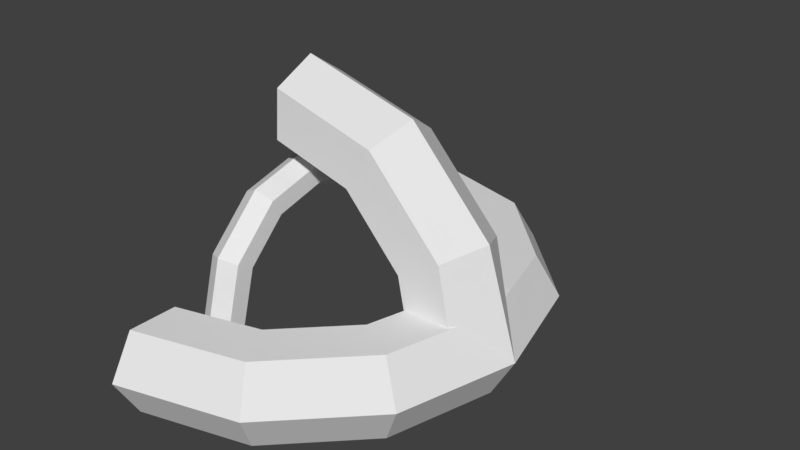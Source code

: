 # Source: rotateEnemy.blend  (saved by Blender 2.77.0; exported with 4.5.12 LTS)
import bpy
from mathutils import Matrix  # noqa: F401  (used for matrix-valued properties, if any)

bpy.ops.wm.read_factory_settings(use_empty=True)
scene = bpy.context.scene
scene.name = 'Scene'

# ---- collections
col_collection_1 = bpy.data.collections.new('Collection 1'); scene.collection.children.link(col_collection_1)

# ---- materials (node trees are filled in below, after node groups)
mat_material = bpy.data.materials.new('Material')
mat_material.alpha_threshold = 0.0
mat_material.use_transparent_shadow = False
mat_material.roughness = 0.5
mat_material.line_color = (0.0, 0.0, 0.0, 1.0)

# ---- material node trees

# ---- world
world_world = bpy.data.worlds.new('World'); scene.world = world_world
world_world.color = (0.05088, 0.05088, 0.05088)
world_world.use_sun_shadow = False
world_world.sun_shadow_jitter_overblur = 0.0
world_world.cycles.sampling_method = 'MANUAL'

# ---- meshes
me_torus_002 = bpy.data.meshes.new('Torus.002')
me_torus_002.from_pydata([(8.941e-08, 0.7, 0.0), (2.98e-08, 0.65, 0.0866), (2.98e-08, 0.55, 0.0866), (4.47e-08, 0.5, 1.225e-17), (2.98e-08, 0.55, -0.0866), (2.98e-08, 0.65, -0.0866), (-0.35, 0.6062, 0.0), (-0.325, 0.5629, 0.0866), (-0.275, 0.4763, 0.0866), (-0.25, 0.433, 1.225e-17), (-0.275, 0.4763, -0.0866), (-0.325, 0.5629, -0.0866), (-0.6062, 0.35, 0.0), (-0.5629, 0.325, 0.0866), (-0.4763, 0.275, 0.0866), (-0.433, 0.25, 1.225e-17), (-0.4763, 0.275, -0.0866), (-0.5629, 0.325, -0.0866), (-0.7, 6.12e-08, 0.0), (-0.65, 5.682e-08, 0.0866), (-0.55, 4.808e-08, 0.0866), (-0.5, 4.371e-08, 1.225e-17), (-0.55, 4.808e-08, -0.0866), (-0.65, 5.682e-08, -0.0866), (-0.6062, -0.35, 0.0), (-0.5629, -0.325, 0.0866), (-0.4763, -0.275, 0.0866), (-0.433, -0.25, 1.225e-17), (-0.4763, -0.275, -0.0866), (-0.5629, -0.325, -0.0866), (-0.35, -0.6062, 0.0), (-0.325, -0.5629, 0.0866), (-0.275, -0.4763, 0.0866), (-0.25, -0.433, 1.225e-17), (-0.275, -0.4763, -0.0866), (-0.325, -0.5629, -0.0866), (8.941e-08, -0.7, 0.0), (2.98e-08, -0.65, 0.0866), (2.98e-08, -0.55, 0.0866), (4.47e-08, -0.5, 1.225e-17), (2.98e-08, -0.55, -0.0866), (2.98e-08, -0.65, -0.0866)], [], [(0, 6, 7, 1), (1, 7, 8, 2), (2, 8, 9, 3), (3, 9, 10, 4), (4, 10, 11, 5), (5, 11, 6, 0), (6, 12, 13, 7), (7, 13, 14, 8), (8, 14, 15, 9), (9, 15, 16, 10), (10, 16, 17, 11), (11, 17, 12, 6), (12, 18, 19, 13), (13, 19, 20, 14), (14, 20, 21, 15), (15, 21, 22, 16), (16, 22, 23, 17), (17, 23, 18, 12), (18, 24, 25, 19), (19, 25, 26, 20), (20, 26, 27, 21), (21, 27, 28, 22), (22, 28, 29, 23), (23, 29, 24, 18), (24, 30, 31, 25), (25, 31, 32, 26), (26, 32, 33, 27), (27, 33, 34, 28), (28, 34, 35, 29), (29, 35, 30, 24), (30, 36, 37, 31), (31, 37, 38, 32), (32, 38, 39, 33), (33, 39, 40, 34), (34, 40, 41, 35), (35, 41, 36, 30), (3, 4, 5, 0, 1, 2), (39, 38, 37, 36, 41, 40)])
me_torus_002.use_remesh_preserve_volume = False
me_torus_002.use_remesh_preserve_attributes = False
me_torus_002.use_mirror_vertex_groups = False
me_torus_002.update()
me_cube = bpy.data.meshes.new('Cube')
me_cube.from_pydata([(1.25, 1.291e-07, 0.0), (1.125, 1.291e-07, 0.2165), (0.875, 1.291e-07, 0.2165), (0.75, 1.291e-07, 0.0), (0.875, 1.291e-07, -0.2165), (1.125, 1.291e-07, -0.2165), (1.083, 0.625, 0.0), (0.9743, 0.5625, 0.2165), (0.7578, 0.4375, 0.2165), (0.6495, 0.375, 0.0), (0.7578, 0.4375, -0.2165), (0.9743, 0.5625, -0.2165), (0.625, 1.083, 0.0), (0.5625, 0.9743, 0.2165), (0.4375, 0.7578, 0.2165), (0.375, 0.6495, 0.0), (0.4375, 0.7578, -0.2165), (0.5625, 0.9743, -0.2165), (-7.451e-09, 1.25, 0.0), (1.118e-07, 1.125, 0.2165), (1.118e-07, 0.875, 0.2165), (1.118e-07, 0.75, 0.0), (1.118e-07, 0.875, -0.2165), (1.118e-07, 1.125, -0.2165), (-7.451e-09, -1.25, 0.0), (1.118e-07, -1.125, 0.2165), (1.118e-07, -0.875, 0.2165), (1.118e-07, -0.75, 0.0), (1.118e-07, -0.875, -0.2165), (1.118e-07, -1.125, -0.2165), (0.625, -1.083, 0.0), (0.5625, -0.9743, 0.2165), (0.4375, -0.7578, 0.2165), (0.375, -0.6495, 0.0), (0.4375, -0.7578, -0.2165), (0.5625, -0.9743, -0.2165), (1.083, -0.625, 0.0), (0.9743, -0.5625, 0.2165), (0.7578, -0.4375, 0.2165), (0.6495, -0.375, 0.0), (0.7578, -0.4375, -0.2165), (0.9743, -0.5625, -0.2165), (1.127, -0.2579, -0.06732), (0.8767, -0.2579, -0.06732), (0.7517, -0.04192, -0.08266), (0.8767, 0.174, -0.098), (1.127, 0.174, -0.098), (1.084, 0.002374, 0.5408), (0.976, -0.218, 0.4938), (0.7595, -0.2269, 0.3691), (0.6512, -0.01534, 0.2914), (0.7595, 0.205, 0.3384), (0.976, 0.2139, 0.4631), (0.6267, 0.0348, 0.9972), (0.5642, -0.1888, 0.9045), (0.4392, -0.2042, 0.6886), (0.3767, 0.004111, 0.5652), (0.4392, 0.2277, 0.6579), (0.5642, 0.2431, 0.8738), (0.001691, 0.04667, 1.164), (0.001691, -0.1782, 1.055), (0.001691, -0.1959, 0.8055), (0.001691, 0.01123, 0.6655), (0.001691, 0.2361, 0.7748), (0.001691, 0.2538, 1.024)], [], [(0, 6, 7, 1), (1, 7, 8, 2), (2, 8, 9, 3), (3, 9, 10, 4), (4, 10, 11, 5), (0, 5, 11, 6), (6, 12, 13, 7), (7, 13, 14, 8), (8, 14, 15, 9), (9, 15, 16, 10), (10, 16, 17, 11), (11, 17, 12, 6), (12, 18, 19, 13), (13, 19, 20, 14), (14, 20, 21, 15), (15, 21, 22, 16), (16, 22, 23, 17), (17, 23, 18, 12), (21, 20, 19, 18, 23, 22), (27, 28, 29, 24, 25, 26), (24, 30, 31, 25), (25, 31, 32, 26), (26, 32, 33, 27), (27, 33, 34, 28), (28, 34, 35, 29), (29, 35, 30, 24), (30, 36, 37, 31), (31, 37, 38, 32), (32, 38, 39, 33), (33, 39, 40, 34), (34, 40, 41, 35), (35, 41, 36, 30), (36, 0, 1, 37), (37, 1, 2, 38), (38, 2, 3, 39), (39, 3, 4, 40), (40, 4, 5, 41), (41, 5, 0, 36), (0, 47, 48, 42), (42, 48, 49, 43), (43, 49, 50, 44), (44, 50, 51, 45), (45, 51, 52, 46), (0, 46, 52, 47), (47, 53, 54, 48), (48, 54, 55, 49), (49, 55, 56, 50), (50, 56, 57, 51), (51, 57, 58, 52), (52, 58, 53, 47), (53, 59, 60, 54), (54, 60, 61, 55), (55, 61, 62, 56), (56, 62, 63, 57), (57, 63, 64, 58), (58, 64, 59, 53), (62, 61, 60, 59, 64, 63)])
me_cube.materials.append(mat_material)
me_cube.use_remesh_preserve_volume = False
me_cube.use_remesh_preserve_attributes = False
me_cube.use_mirror_vertex_groups = False
me_cube.update()

# ---- objects
ob_torus_002 = bpy.data.objects.new('Torus.002', me_torus_002)
ob_cube = bpy.data.objects.new('Cube', me_cube)

# ---- transforms, parenting, visibility, modifiers, constraints
ob_torus_002.location = (0.0, 0.0, 0.0)
ob_torus_002.rotation_euler = (0.0, 1.571, 0.0)
ob_torus_002.lineart.crease_threshold = 0.0
ob_cube.location = (0.0, 0.0, 0.0)
ob_cube.lock_rotations_4d = False
ob_cube.empty_display_type = 'ARROWS'
ob_cube.lineart.crease_threshold = 0.0

# ---- collection membership
col_collection_1.objects.link(ob_torus_002)
col_collection_1.objects.link(ob_cube)

# ---- scene / render settings (as saved in the file)
scene.frame_start = 1; scene.frame_end = 250; scene.frame_set(1)
scene.render.engine = 'BLENDER_EEVEE_NEXT'
scene.render.resolution_percentage = 50
scene.render.dither_intensity = 0.0
scene.cycles.use_denoising = False
scene.cycles.samples = 128
scene.cycles.sampling_pattern = 'TABULATED_SOBOL'
scene.cycles.light_sampling_threshold = 0.0
scene.cycles.use_adaptive_sampling = False
scene.cycles.use_light_tree = False
scene.cycles.blur_glossy = 0.0
scene.cycles.sample_clamp_indirect = 0.0
scene.view_settings.view_transform = 'Standard'
bpy.context.view_layer.update()

# ---- added for rendering (the .blend has no active camera and no usable light): camera, sun
cam_auto = bpy.data.cameras.new('AutoCamera')
cam_auto.lens = 50.0
cam_auto.sensor_width = 36.0
cam_auto.clip_end = 1000.0
ob_auto_camera = bpy.data.objects.new('AutoCamera', cam_auto)
scene.collection.objects.link(ob_auto_camera)
ob_auto_camera.location = (3.49914, -3.50093, 2.8078)
ob_auto_camera.rotation_euler = (1.09748, -7.21219e-08, 0.694738)
scene.camera = ob_auto_camera
light_auto_sun = bpy.data.lights.new('AutoSun', 'SUN')
light_auto_sun.energy = 3.0
light_auto_sun.angle = 0.0523599
ob_auto_sun = bpy.data.objects.new('AutoSun', light_auto_sun)
scene.collection.objects.link(ob_auto_sun)
ob_auto_sun.rotation_euler = (0.872665, 0.174533, 0.523599)
bpy.context.view_layer.update()
